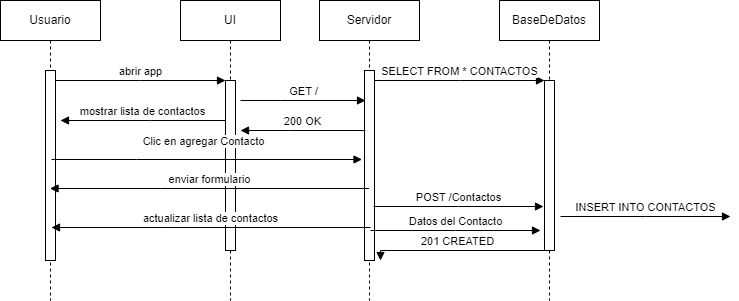

The diagram above was exported from draw.io. Its source (the exported page's mxGraphModel, read from the mxfile embedded in the PNG):
<mxGraphModel dx="1009" dy="542" grid="1" gridSize="10" guides="1" tooltips="1" connect="1" arrows="1" fold="1" page="1" pageScale="1" pageWidth="850" pageHeight="1100" math="0" shadow="0">
  <root>
    <mxCell id="0" />
    <mxCell id="1" parent="0" />
    <mxCell id="aM9ryv3xv72pqoxQDRHE-1" value="Usuario" style="shape=umlLifeline;perimeter=lifelinePerimeter;whiteSpace=wrap;html=1;container=0;dropTarget=0;collapsible=0;recursiveResize=0;outlineConnect=0;portConstraint=eastwest;newEdgeStyle={&quot;edgeStyle&quot;:&quot;elbowEdgeStyle&quot;,&quot;elbow&quot;:&quot;vertical&quot;,&quot;curved&quot;:0,&quot;rounded&quot;:0};" parent="1" vertex="1">
      <mxGeometry x="40" y="40" width="100" height="300" as="geometry" />
    </mxCell>
    <mxCell id="aM9ryv3xv72pqoxQDRHE-2" value="" style="html=1;points=[];perimeter=orthogonalPerimeter;outlineConnect=0;targetShapes=umlLifeline;portConstraint=eastwest;newEdgeStyle={&quot;edgeStyle&quot;:&quot;elbowEdgeStyle&quot;,&quot;elbow&quot;:&quot;vertical&quot;,&quot;curved&quot;:0,&quot;rounded&quot;:0};" parent="aM9ryv3xv72pqoxQDRHE-1" vertex="1">
      <mxGeometry x="45" y="70" width="10" height="190" as="geometry" />
    </mxCell>
    <mxCell id="aM9ryv3xv72pqoxQDRHE-5" value="UI" style="shape=umlLifeline;perimeter=lifelinePerimeter;whiteSpace=wrap;html=1;container=0;dropTarget=0;collapsible=0;recursiveResize=0;outlineConnect=0;portConstraint=eastwest;newEdgeStyle={&quot;edgeStyle&quot;:&quot;elbowEdgeStyle&quot;,&quot;elbow&quot;:&quot;vertical&quot;,&quot;curved&quot;:0,&quot;rounded&quot;:0};" parent="1" vertex="1">
      <mxGeometry x="220" y="40" width="100" height="300" as="geometry" />
    </mxCell>
    <mxCell id="aM9ryv3xv72pqoxQDRHE-6" value="" style="html=1;points=[];perimeter=orthogonalPerimeter;outlineConnect=0;targetShapes=umlLifeline;portConstraint=eastwest;newEdgeStyle={&quot;edgeStyle&quot;:&quot;elbowEdgeStyle&quot;,&quot;elbow&quot;:&quot;vertical&quot;,&quot;curved&quot;:0,&quot;rounded&quot;:0};" parent="aM9ryv3xv72pqoxQDRHE-5" vertex="1">
      <mxGeometry x="45" y="80" width="10" height="170" as="geometry" />
    </mxCell>
    <mxCell id="aM9ryv3xv72pqoxQDRHE-7" value="abrir app" style="html=1;verticalAlign=bottom;endArrow=block;edgeStyle=elbowEdgeStyle;elbow=horizontal;curved=0;rounded=0;" parent="1" source="aM9ryv3xv72pqoxQDRHE-2" target="aM9ryv3xv72pqoxQDRHE-6" edge="1">
      <mxGeometry relative="1" as="geometry">
        <mxPoint x="195" y="130" as="sourcePoint" />
        <Array as="points">
          <mxPoint x="180" y="120" />
        </Array>
      </mxGeometry>
    </mxCell>
    <mxCell id="aM9ryv3xv72pqoxQDRHE-9" value="mostrar lista de contactos" style="html=1;verticalAlign=bottom;endArrow=block;edgeStyle=elbowEdgeStyle;elbow=vertical;curved=0;rounded=0;" parent="1" source="aM9ryv3xv72pqoxQDRHE-6" edge="1">
      <mxGeometry relative="1" as="geometry">
        <mxPoint x="175" y="160" as="sourcePoint" />
        <Array as="points">
          <mxPoint x="190" y="160" />
        </Array>
        <mxPoint x="100" y="160" as="targetPoint" />
      </mxGeometry>
    </mxCell>
    <mxCell id="nGQ9cxvvHuK8jq7QL8WS-1" value="Servidor" style="shape=umlLifeline;perimeter=lifelinePerimeter;whiteSpace=wrap;html=1;container=0;dropTarget=0;collapsible=0;recursiveResize=0;outlineConnect=0;portConstraint=eastwest;newEdgeStyle={&quot;edgeStyle&quot;:&quot;elbowEdgeStyle&quot;,&quot;elbow&quot;:&quot;vertical&quot;,&quot;curved&quot;:0,&quot;rounded&quot;:0};" vertex="1" parent="1">
      <mxGeometry x="359" y="40" width="100" height="300" as="geometry" />
    </mxCell>
    <mxCell id="nGQ9cxvvHuK8jq7QL8WS-2" value="" style="html=1;points=[];perimeter=orthogonalPerimeter;outlineConnect=0;targetShapes=umlLifeline;portConstraint=eastwest;newEdgeStyle={&quot;edgeStyle&quot;:&quot;elbowEdgeStyle&quot;,&quot;elbow&quot;:&quot;vertical&quot;,&quot;curved&quot;:0,&quot;rounded&quot;:0};" vertex="1" parent="nGQ9cxvvHuK8jq7QL8WS-1">
      <mxGeometry x="45" y="70" width="10" height="190" as="geometry" />
    </mxCell>
    <mxCell id="nGQ9cxvvHuK8jq7QL8WS-5" value="BaseDeDatos" style="shape=umlLifeline;perimeter=lifelinePerimeter;whiteSpace=wrap;html=1;container=0;dropTarget=0;collapsible=0;recursiveResize=0;outlineConnect=0;portConstraint=eastwest;newEdgeStyle={&quot;edgeStyle&quot;:&quot;elbowEdgeStyle&quot;,&quot;elbow&quot;:&quot;vertical&quot;,&quot;curved&quot;:0,&quot;rounded&quot;:0};" vertex="1" parent="1">
      <mxGeometry x="539" y="40" width="100" height="300" as="geometry" />
    </mxCell>
    <mxCell id="nGQ9cxvvHuK8jq7QL8WS-6" value="" style="html=1;points=[];perimeter=orthogonalPerimeter;outlineConnect=0;targetShapes=umlLifeline;portConstraint=eastwest;newEdgeStyle={&quot;edgeStyle&quot;:&quot;elbowEdgeStyle&quot;,&quot;elbow&quot;:&quot;vertical&quot;,&quot;curved&quot;:0,&quot;rounded&quot;:0};" vertex="1" parent="nGQ9cxvvHuK8jq7QL8WS-5">
      <mxGeometry x="45" y="80" width="10" height="170" as="geometry" />
    </mxCell>
    <mxCell id="nGQ9cxvvHuK8jq7QL8WS-7" value="SELECT FROM * CONTACTOS" style="html=1;verticalAlign=bottom;endArrow=block;edgeStyle=elbowEdgeStyle;elbow=vertical;curved=0;rounded=0;" edge="1" parent="1" source="nGQ9cxvvHuK8jq7QL8WS-2" target="nGQ9cxvvHuK8jq7QL8WS-6">
      <mxGeometry relative="1" as="geometry">
        <mxPoint x="514" y="130" as="sourcePoint" />
        <Array as="points">
          <mxPoint x="499" y="120" />
        </Array>
      </mxGeometry>
    </mxCell>
    <mxCell id="nGQ9cxvvHuK8jq7QL8WS-12" value="Clic en agregar Contacto" style="html=1;verticalAlign=bottom;endArrow=block;edgeStyle=elbowEdgeStyle;elbow=horizontal;curved=0;rounded=0;" edge="1" parent="1">
      <mxGeometry x="-0.0209" y="9" relative="1" as="geometry">
        <mxPoint x="91" y="199" as="sourcePoint" />
        <Array as="points">
          <mxPoint x="176" y="199" />
        </Array>
        <mxPoint x="401.5" y="199" as="targetPoint" />
        <mxPoint as="offset" />
      </mxGeometry>
    </mxCell>
    <mxCell id="nGQ9cxvvHuK8jq7QL8WS-13" value="enviar formulario" style="html=1;verticalAlign=bottom;endArrow=block;edgeStyle=elbowEdgeStyle;elbow=vertical;curved=0;rounded=0;" edge="1" parent="1" source="nGQ9cxvvHuK8jq7QL8WS-1" target="aM9ryv3xv72pqoxQDRHE-1">
      <mxGeometry relative="1" as="geometry">
        <mxPoint x="275" y="228" as="sourcePoint" />
        <Array as="points">
          <mxPoint x="200" y="228" />
        </Array>
        <mxPoint x="110" y="228" as="targetPoint" />
      </mxGeometry>
    </mxCell>
    <mxCell id="nGQ9cxvvHuK8jq7QL8WS-14" value="actualizar lista de contactos" style="html=1;verticalAlign=bottom;endArrow=block;edgeStyle=elbowEdgeStyle;elbow=vertical;curved=0;rounded=0;" edge="1" parent="1">
      <mxGeometry relative="1" as="geometry">
        <mxPoint x="410" y="267" as="sourcePoint" />
        <Array as="points">
          <mxPoint x="201" y="267" />
        </Array>
        <mxPoint x="91" y="267" as="targetPoint" />
      </mxGeometry>
    </mxCell>
    <mxCell id="nGQ9cxvvHuK8jq7QL8WS-15" value="GET /" style="html=1;verticalAlign=bottom;endArrow=block;edgeStyle=elbowEdgeStyle;elbow=horizontal;curved=0;rounded=0;" edge="1" parent="1">
      <mxGeometry relative="1" as="geometry">
        <mxPoint x="280" y="140" as="sourcePoint" />
        <Array as="points">
          <mxPoint x="320" y="140" />
        </Array>
        <mxPoint x="405" y="140" as="targetPoint" />
      </mxGeometry>
    </mxCell>
    <mxCell id="nGQ9cxvvHuK8jq7QL8WS-16" value="200 OK" style="html=1;verticalAlign=bottom;endArrow=block;edgeStyle=elbowEdgeStyle;elbow=vertical;curved=0;rounded=0;" edge="1" parent="1">
      <mxGeometry relative="1" as="geometry">
        <mxPoint x="405" y="170" as="sourcePoint" />
        <Array as="points">
          <mxPoint x="330" y="170" />
        </Array>
        <mxPoint x="280" y="170" as="targetPoint" />
      </mxGeometry>
    </mxCell>
    <mxCell id="nGQ9cxvvHuK8jq7QL8WS-17" value="POST /Contactos" style="html=1;verticalAlign=bottom;endArrow=block;edgeStyle=elbowEdgeStyle;elbow=vertical;curved=0;rounded=0;" edge="1" parent="1">
      <mxGeometry relative="1" as="geometry">
        <mxPoint x="413" y="246" as="sourcePoint" />
        <Array as="points">
          <mxPoint x="498" y="246" />
        </Array>
        <mxPoint x="583" y="246" as="targetPoint" />
      </mxGeometry>
    </mxCell>
    <mxCell id="nGQ9cxvvHuK8jq7QL8WS-18" value="Datos del Contacto" style="html=1;verticalAlign=bottom;endArrow=block;edgeStyle=elbowEdgeStyle;elbow=vertical;curved=0;rounded=0;" edge="1" parent="1">
      <mxGeometry relative="1" as="geometry">
        <mxPoint x="410" y="270" as="sourcePoint" />
        <Array as="points">
          <mxPoint x="495" y="270" />
        </Array>
        <mxPoint x="580" y="270" as="targetPoint" />
      </mxGeometry>
    </mxCell>
    <mxCell id="nGQ9cxvvHuK8jq7QL8WS-19" value="INSERT INTO CONTACTOS" style="html=1;verticalAlign=bottom;endArrow=block;edgeStyle=elbowEdgeStyle;elbow=vertical;curved=0;rounded=0;" edge="1" parent="1">
      <mxGeometry relative="1" as="geometry">
        <mxPoint x="600" y="256" as="sourcePoint" />
        <Array as="points">
          <mxPoint x="685" y="256" />
        </Array>
        <mxPoint x="770" y="256" as="targetPoint" />
      </mxGeometry>
    </mxCell>
    <mxCell id="nGQ9cxvvHuK8jq7QL8WS-20" value="201 CREATED" style="html=1;verticalAlign=bottom;endArrow=block;edgeStyle=elbowEdgeStyle;elbow=vertical;curved=0;rounded=0;" edge="1" parent="1">
      <mxGeometry relative="1" as="geometry">
        <mxPoint x="585" y="290" as="sourcePoint" />
        <Array as="points">
          <mxPoint x="376" y="290" />
        </Array>
        <mxPoint x="420" y="300" as="targetPoint" />
      </mxGeometry>
    </mxCell>
  </root>
</mxGraphModel>